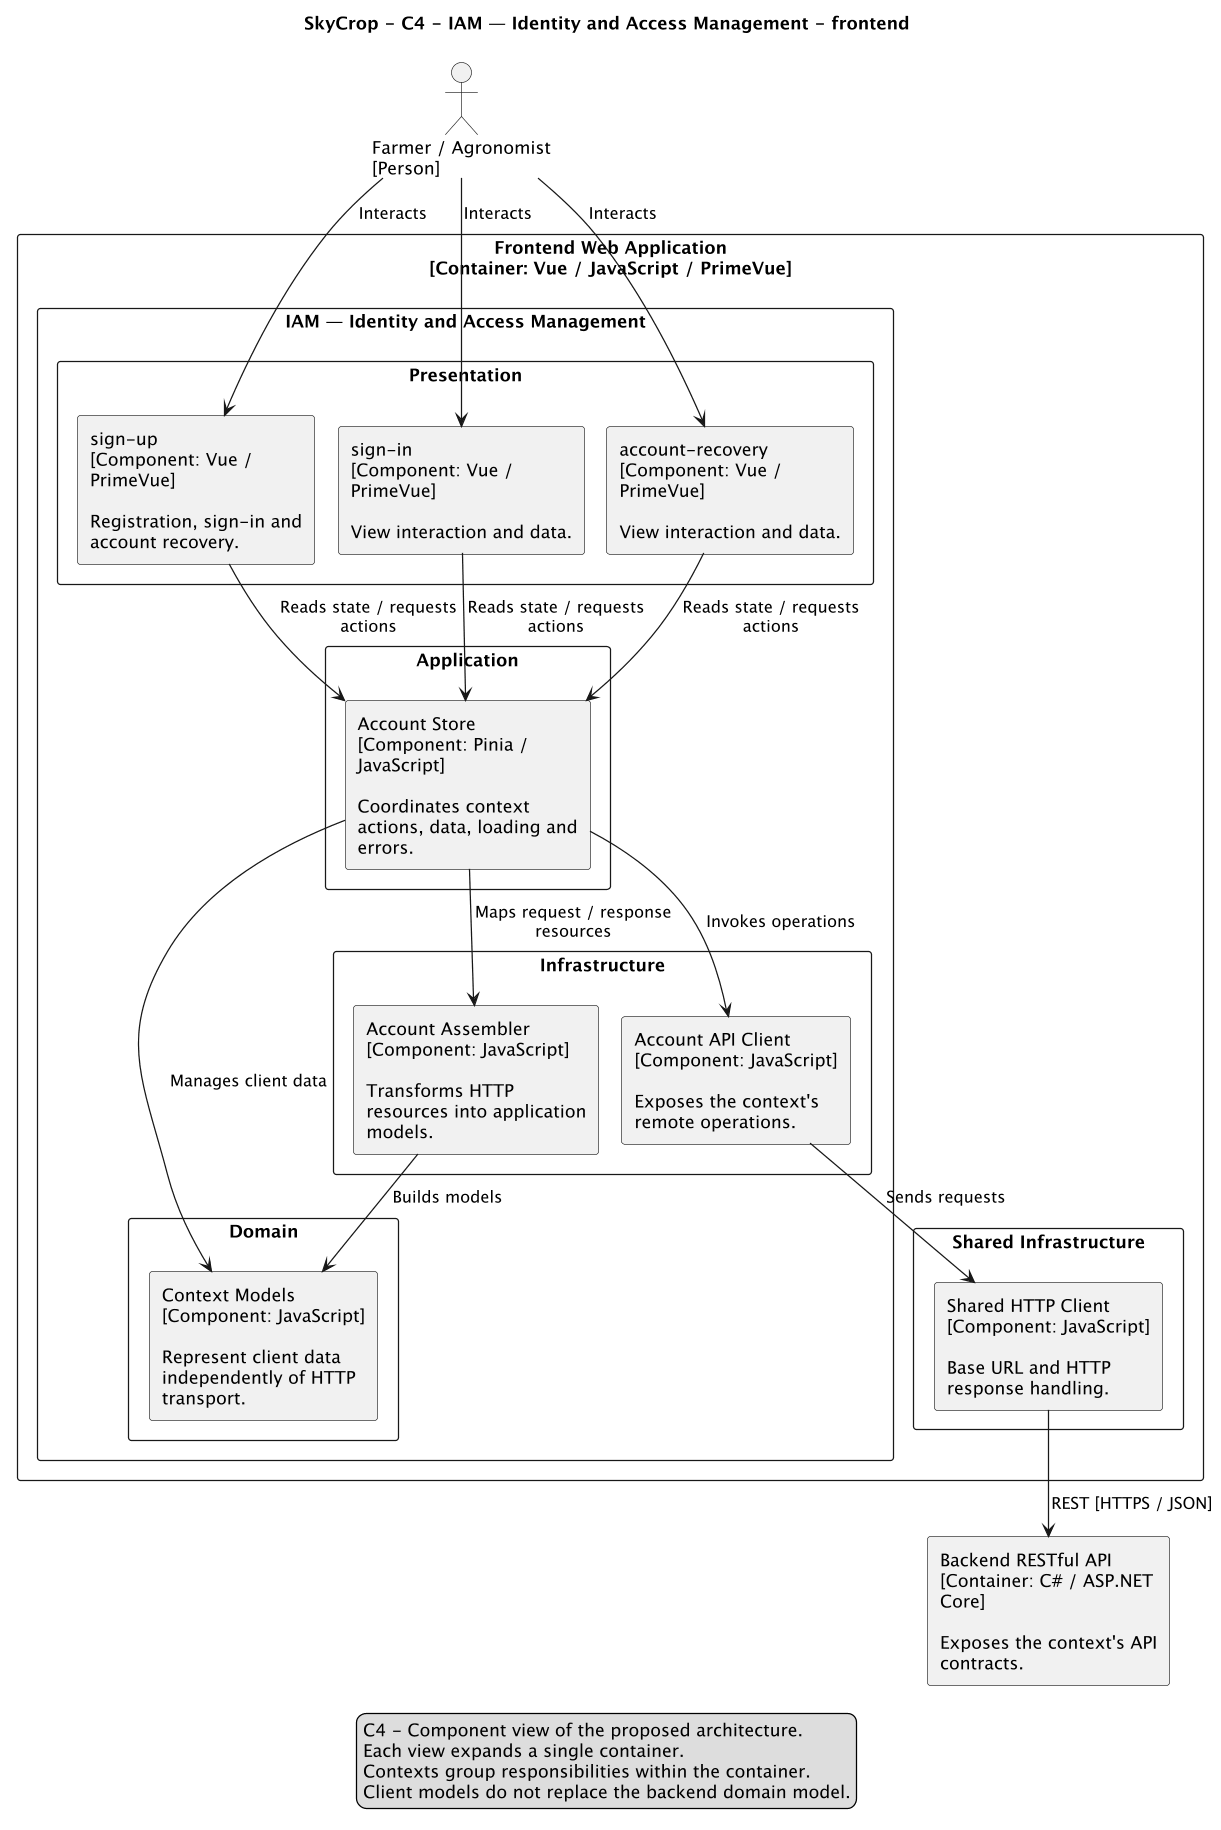

The diagram above was rendered by PlantUML. Its source (embedded in the PNG):
@startuml
!pragma layout smetana
skinparam monochrome true
skinparam shadowing false
skinparam dpi 120
skinparam defaultFontName SansSerif
skinparam componentStyle rectangle
skinparam wrapWidth 180
skinparam nodesep 35
skinparam ranksep 45
top to bottom direction
title SkyCrop - C4 - IAM — Identity and Access Management - frontend
actor "Farmer / Agronomist\n[Person]" as user
rectangle "Frontend Web Application\n[Container: Vue / JavaScript / PrimeVue]" {
rectangle "IAM — Identity and Access Management" {
rectangle "Presentation" {
component "sign-up\n[Component: Vue / PrimeVue]\n\nRegistration, sign-in and account recovery." as view0
component "sign-in\n[Component: Vue / PrimeVue]\n\nView interaction and data." as view1
component "account-recovery\n[Component: Vue / PrimeVue]\n\nView interaction and data." as view2
}
rectangle "Application" {
component "Account Store\n[Component: Pinia / JavaScript]\n\nCoordinates context actions, data, loading and errors." as state
}
rectangle "Domain" {
component "Context Models\n[Component: JavaScript]\n\nRepresent client data independently of HTTP transport." as model
}
rectangle "Infrastructure" {
component "Account API Client\n[Component: JavaScript]\n\nExposes the context's remote operations." as apiclient
component "Account Assembler\n[Component: JavaScript]\n\nTransforms HTTP resources into application models." as assembler
}
}
rectangle "Shared Infrastructure" {
component "Shared HTTP Client\n[Component: JavaScript]\n\nBase URL and HTTP response handling." as http
}
}
component "Backend RESTful API\n[Container: C# / ASP.NET Core]\n\nExposes the context's API contracts." as api
user --> view0 : Interacts
view0 --> state : Reads state / requests actions
user --> view1 : Interacts
view1 --> state : Reads state / requests actions
user --> view2 : Interacts
view2 --> state : Reads state / requests actions
state --> apiclient : Invokes operations
state --> model : Manages client data
assembler --> model : Builds models
state --> assembler : Maps request / response resources
apiclient --> http : Sends requests
http --> api : REST [HTTPS / JSON]
legend bottom
C4 - Component view of the proposed architecture.
Each view expands a single container.
Contexts group responsibilities within the container.
Client models do not replace the backend domain model.
endlegend
@enduml